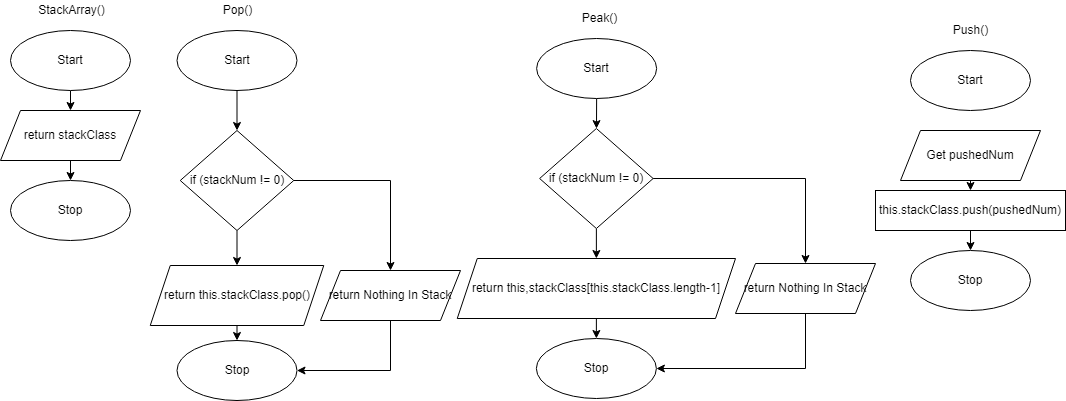

The diagram above was exported from draw.io. Its source (the exported page's mxGraphModel, read from the mxfile embedded in the PNG):
<mxGraphModel dx="1953" dy="1362" grid="1" gridSize="10" guides="1" tooltips="1" connect="1" arrows="1" fold="1" page="1" pageScale="1" pageWidth="827" pageHeight="1169" math="0" shadow="0">
  <root>
    <mxCell id="0" />
    <mxCell id="1" parent="0" />
    <mxCell id="311" style="edgeStyle=none;html=1;entryX=0.5;entryY=0;entryDx=0;entryDy=0;" edge="1" parent="1" source="312" target="314">
      <mxGeometry relative="1" as="geometry" />
    </mxCell>
    <mxCell id="312" value="Start" style="ellipse;whiteSpace=wrap;html=1;" vertex="1" parent="1">
      <mxGeometry x="340" y="680" width="120" height="60" as="geometry" />
    </mxCell>
    <mxCell id="313" value="" style="edgeStyle=none;html=1;" edge="1" parent="1" source="314" target="315">
      <mxGeometry relative="1" as="geometry" />
    </mxCell>
    <mxCell id="314" value="return stackClass" style="shape=parallelogram;perimeter=parallelogramPerimeter;whiteSpace=wrap;html=1;fixedSize=1;" vertex="1" parent="1">
      <mxGeometry x="330" y="760" width="140" height="50" as="geometry" />
    </mxCell>
    <mxCell id="315" value="Stop" style="ellipse;whiteSpace=wrap;html=1;" vertex="1" parent="1">
      <mxGeometry x="340" y="830" width="120" height="60" as="geometry" />
    </mxCell>
    <mxCell id="316" value="StackArray()" style="text;html=1;align=center;verticalAlign=middle;resizable=0;points=[];autosize=1;strokeColor=none;fillColor=none;" vertex="1" parent="1">
      <mxGeometry x="360.5" y="650" width="80" height="20" as="geometry" />
    </mxCell>
    <mxCell id="341" value="" style="edgeStyle=none;html=1;" edge="1" parent="1" source="318" target="340">
      <mxGeometry relative="1" as="geometry" />
    </mxCell>
    <mxCell id="318" value="Start" style="ellipse;whiteSpace=wrap;html=1;" vertex="1" parent="1">
      <mxGeometry x="506.5" y="680" width="120" height="60" as="geometry" />
    </mxCell>
    <mxCell id="319" value="" style="edgeStyle=none;html=1;" edge="1" parent="1" source="320" target="321">
      <mxGeometry relative="1" as="geometry" />
    </mxCell>
    <mxCell id="320" value="return this.stackClass.pop()" style="shape=parallelogram;perimeter=parallelogramPerimeter;whiteSpace=wrap;html=1;fixedSize=1;" vertex="1" parent="1">
      <mxGeometry x="479.75" y="915" width="173.5" height="60" as="geometry" />
    </mxCell>
    <mxCell id="321" value="Stop" style="ellipse;whiteSpace=wrap;html=1;" vertex="1" parent="1">
      <mxGeometry x="506.5" y="990" width="120" height="60" as="geometry" />
    </mxCell>
    <mxCell id="322" value="Pop()" style="text;html=1;align=center;verticalAlign=middle;resizable=0;points=[];autosize=1;strokeColor=none;fillColor=none;" vertex="1" parent="1">
      <mxGeometry x="546.5" y="650" width="40" height="20" as="geometry" />
    </mxCell>
    <mxCell id="324" value="Start" style="ellipse;whiteSpace=wrap;html=1;" vertex="1" parent="1">
      <mxGeometry x="1240" y="700" width="120" height="60" as="geometry" />
    </mxCell>
    <mxCell id="325" style="edgeStyle=none;html=1;entryX=0.5;entryY=0;entryDx=0;entryDy=0;" edge="1" parent="1" source="326" target="330">
      <mxGeometry relative="1" as="geometry" />
    </mxCell>
    <mxCell id="326" value="Get pushedNum" style="shape=parallelogram;perimeter=parallelogramPerimeter;whiteSpace=wrap;html=1;fixedSize=1;" vertex="1" parent="1">
      <mxGeometry x="1230" y="780" width="140" height="50" as="geometry" />
    </mxCell>
    <mxCell id="327" value="Stop" style="ellipse;whiteSpace=wrap;html=1;" vertex="1" parent="1">
      <mxGeometry x="1240" y="900" width="120" height="60" as="geometry" />
    </mxCell>
    <mxCell id="328" value="Push()" style="text;html=1;align=center;verticalAlign=middle;resizable=0;points=[];autosize=1;strokeColor=none;fillColor=none;" vertex="1" parent="1">
      <mxGeometry x="1275" y="670" width="50" height="20" as="geometry" />
    </mxCell>
    <mxCell id="329" value="" style="edgeStyle=none;html=1;" edge="1" parent="1" source="330" target="327">
      <mxGeometry relative="1" as="geometry" />
    </mxCell>
    <mxCell id="330" value="this.stackClass.push(pushedNum)" style="whiteSpace=wrap;html=1;" vertex="1" parent="1">
      <mxGeometry x="1205" y="840" width="190" height="40" as="geometry" />
    </mxCell>
    <mxCell id="349" value="" style="edgeStyle=none;rounded=0;html=1;" edge="1" parent="1" source="332" target="347">
      <mxGeometry relative="1" as="geometry" />
    </mxCell>
    <mxCell id="332" value="Start" style="ellipse;whiteSpace=wrap;html=1;" vertex="1" parent="1">
      <mxGeometry x="866.13" y="688" width="120" height="60" as="geometry" />
    </mxCell>
    <mxCell id="339" value="" style="edgeStyle=none;html=1;" edge="1" parent="1" source="334" target="335">
      <mxGeometry relative="1" as="geometry" />
    </mxCell>
    <mxCell id="334" value="return this,stackClass[this.stackClass.length-1]" style="shape=parallelogram;perimeter=parallelogramPerimeter;whiteSpace=wrap;html=1;fixedSize=1;" vertex="1" parent="1">
      <mxGeometry x="786.76" y="908" width="278.25" height="60" as="geometry" />
    </mxCell>
    <mxCell id="335" value="Stop" style="ellipse;whiteSpace=wrap;html=1;" vertex="1" parent="1">
      <mxGeometry x="865.88" y="988" width="120" height="60" as="geometry" />
    </mxCell>
    <mxCell id="336" value="Peak()" style="text;html=1;align=center;verticalAlign=middle;resizable=0;points=[];autosize=1;strokeColor=none;fillColor=none;" vertex="1" parent="1">
      <mxGeometry x="904.13" y="658" width="50" height="20" as="geometry" />
    </mxCell>
    <mxCell id="342" value="" style="edgeStyle=none;html=1;" edge="1" parent="1" source="340" target="320">
      <mxGeometry relative="1" as="geometry" />
    </mxCell>
    <mxCell id="344" style="edgeStyle=none;html=1;entryX=0.5;entryY=0;entryDx=0;entryDy=0;rounded=0;" edge="1" parent="1" source="340" target="343">
      <mxGeometry relative="1" as="geometry">
        <Array as="points">
          <mxPoint x="720" y="830" />
        </Array>
      </mxGeometry>
    </mxCell>
    <mxCell id="340" value="if (stackNum != 0)" style="rhombus;whiteSpace=wrap;html=1;" vertex="1" parent="1">
      <mxGeometry x="509.75" y="780" width="113.5" height="100" as="geometry" />
    </mxCell>
    <mxCell id="345" style="edgeStyle=none;html=1;entryX=1;entryY=0.5;entryDx=0;entryDy=0;rounded=0;" edge="1" parent="1" source="343" target="321">
      <mxGeometry relative="1" as="geometry">
        <Array as="points">
          <mxPoint x="720" y="1020" />
        </Array>
      </mxGeometry>
    </mxCell>
    <mxCell id="343" value="return Nothing In Stack" style="shape=parallelogram;perimeter=parallelogramPerimeter;whiteSpace=wrap;html=1;fixedSize=1;" vertex="1" parent="1">
      <mxGeometry x="650" y="920" width="140" height="50" as="geometry" />
    </mxCell>
    <mxCell id="351" value="" style="edgeStyle=none;rounded=0;html=1;" edge="1" parent="1" source="347" target="334">
      <mxGeometry relative="1" as="geometry" />
    </mxCell>
    <mxCell id="354" style="edgeStyle=none;rounded=0;html=1;entryX=0.5;entryY=0;entryDx=0;entryDy=0;" edge="1" parent="1" source="347" target="353">
      <mxGeometry relative="1" as="geometry">
        <Array as="points">
          <mxPoint x="1135" y="828" />
        </Array>
      </mxGeometry>
    </mxCell>
    <mxCell id="347" value="if (stackNum != 0)" style="rhombus;whiteSpace=wrap;html=1;" vertex="1" parent="1">
      <mxGeometry x="869.13" y="778" width="113.5" height="100" as="geometry" />
    </mxCell>
    <mxCell id="355" style="edgeStyle=none;rounded=0;html=1;entryX=1;entryY=0.5;entryDx=0;entryDy=0;" edge="1" parent="1" source="353" target="335">
      <mxGeometry relative="1" as="geometry">
        <Array as="points">
          <mxPoint x="1135" y="1018" />
        </Array>
      </mxGeometry>
    </mxCell>
    <mxCell id="353" value="return Nothing In Stack" style="shape=parallelogram;perimeter=parallelogramPerimeter;whiteSpace=wrap;html=1;fixedSize=1;" vertex="1" parent="1">
      <mxGeometry x="1065" y="913" width="140" height="50" as="geometry" />
    </mxCell>
  </root>
</mxGraphModel>